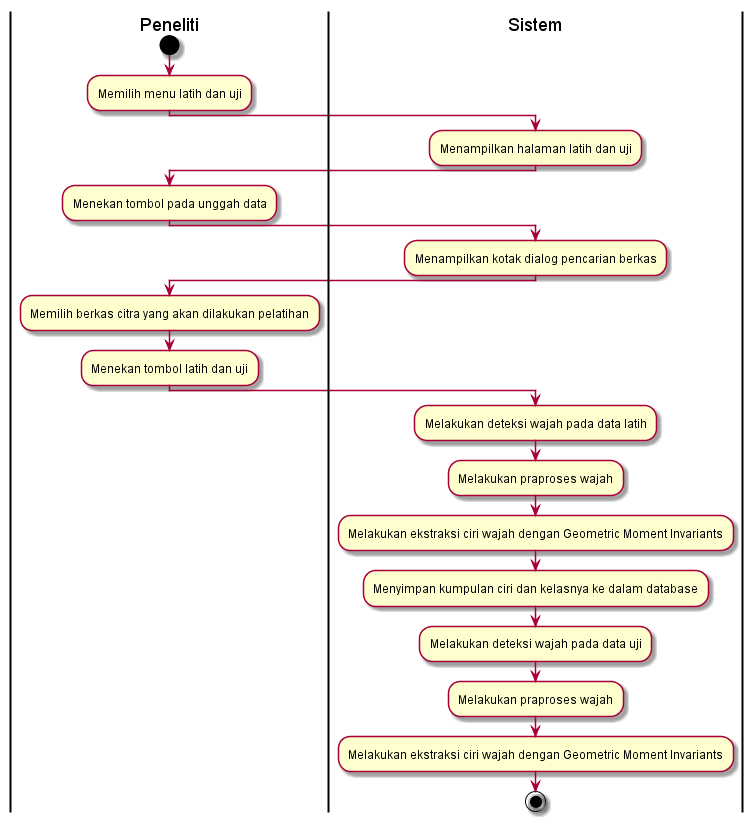

The diagram above was rendered by PlantUML. Its source (embedded in the PNG):
@startuml
| Peneliti |
start

:Memilih menu latih dan uji;
| Sistem |
:Menampilkan halaman latih dan uji;
| Peneliti |
:Menekan tombol pada unggah data;
| Sistem |
:Menampilkan kotak dialog pencarian berkas;
| Peneliti |
:Memilih berkas citra yang akan dilakukan pelatihan;
| Peneliti |
:Menekan tombol latih dan uji;
| Sistem |
:Melakukan deteksi wajah pada data latih;
| Sistem |
:Melakukan praproses wajah;
| Sistem |
:Melakukan ekstraksi ciri wajah dengan Geometric Moment Invariants;
| Sistem |
:Menyimpan kumpulan ciri dan kelasnya ke dalam database;
| Sistem |
:Melakukan deteksi wajah pada data uji;
| Sistem |
:Melakukan praproses wajah;
| Sistem |
:Melakukan ekstraksi ciri wajah dengan Geometric Moment Invariants;

stop
@enduml